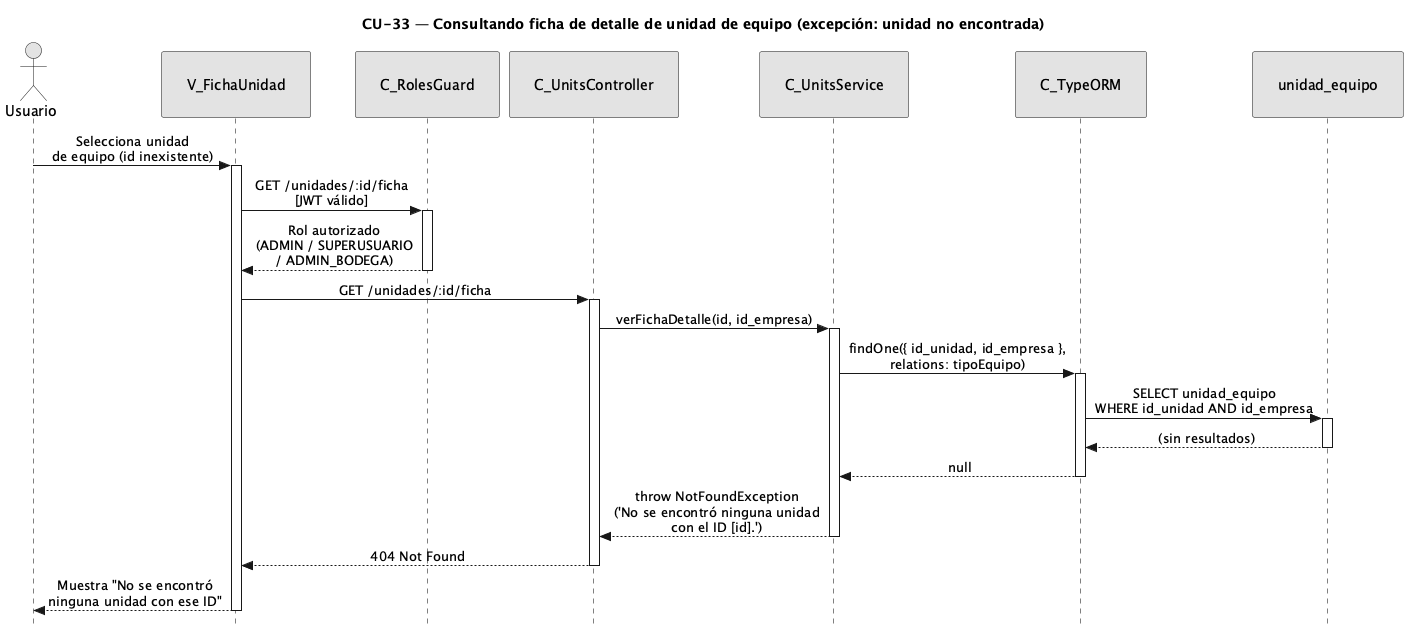

The diagram above was rendered by PlantUML. Its source (embedded in the PNG):
@startuml CU33-exc-unidad-no-encontrada
title CU-33 — Consultando ficha de detalle de unidad de equipo (excepción: unidad no encontrada)

skinparam style strictuml
skinparam monochrome true
skinparam shadowing false
skinparam sequenceMessageAlign center
<style>
sequenceDiagram {
  participant {
    padding 25
  }
  actor {
    padding 20
  }
}
</style>
skinparam sequence {
  MessageAlign center
  LifeLineBorderColor black
}
hide footbox

actor "Usuario" as user
participant "V_FichaUnidad" as view
participant "C_RolesGuard" as guard
participant "C_UnitsController" as ctrl
participant "C_UnitsService" as svc
participant "C_TypeORM" as orm
participant "unidad_equipo" as uent

user -> view : Selecciona unidad\nde equipo (id inexistente)
activate view

view -> guard : GET /unidades/:id/ficha\n[JWT válido]
activate guard

guard --> view : Rol autorizado\n(ADMIN / SUPERUSUARIO\n/ ADMIN_BODEGA)
deactivate guard

view -> ctrl : GET /unidades/:id/ficha
activate ctrl

ctrl -> svc : verFichaDetalle(id, id_empresa)
activate svc

svc -> orm : findOne({ id_unidad, id_empresa },\nrelations: tipoEquipo)
activate orm

orm -> uent : SELECT unidad_equipo\nWHERE id_unidad AND id_empresa
activate uent
uent --> orm : (sin resultados)
deactivate uent

orm --> svc : null
deactivate orm

svc --> ctrl : throw NotFoundException\n('No se encontró ninguna unidad\ncon el ID [id].')
deactivate svc

ctrl --> view : 404 Not Found
deactivate ctrl

view --> user : Muestra "No se encontró\nninguna unidad con ese ID"
deactivate view

@enduml